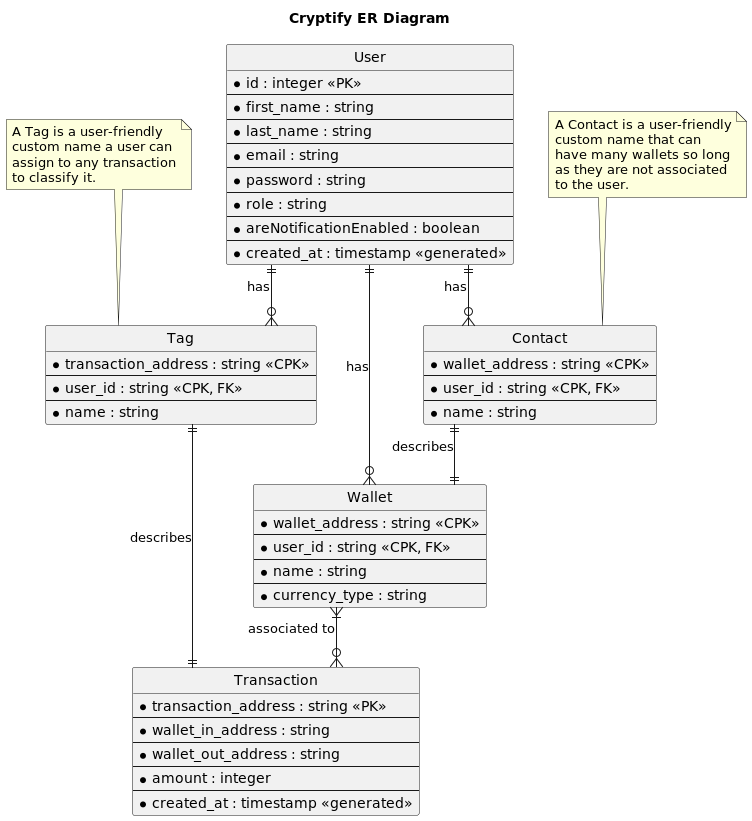

The diagram above was rendered by PlantUML. Its source (embedded in the PNG):
@startuml
title Cryptify ER Diagram

' hide the spot
hide circle

' avoid problems with angled crows feet
skinparam linetype ortho

entity User {
  *id : integer <<PK>>
  --
  *first_name : string
  --
  *last_name : string
  --
  *email : string
  --
  *password : string
  --
  *role : string
  --
  *areNotificationEnabled : boolean
  --
  *created_at : timestamp <<generated>>
}

entity Tag {
  *transaction_address : string <<CPK>>
  --
  *user_id : string <<CPK, FK>>
  --
  *name : string
}
note "A Tag is a user-friendly\ncustom name a user can\nassign to any transaction\nto classify it." as N1
N1 .. Tag

entity Contact {
  *wallet_address : string <<CPK>>
  --
  *user_id : string <<CPK, FK>>
  --
  *name : string
}
note "A Contact is a user-friendly\ncustom name that can\nhave many wallets so long\nas they are not associated\nto the user." as N2
N2 .. Contact

entity Wallet {
  *wallet_address : string <<CPK>>
  --
  *user_id : string <<CPK, FK>>
  --
  *name : string
  --
  *currency_type : string
}

entity Transaction {
  *transaction_address : string <<PK>>
  --
  *wallet_in_address : string
  --
  *wallet_out_address : string
  --
  *amount : integer
  --
  *created_at : timestamp <<generated>>
}

User ||--o{ Wallet : has
User ||--o{ Contact : has
Contact ||--|| Wallet : describes
User ||--o{ Tag : has
Tag ||--|| Transaction : describes
Wallet }|--o{ Transaction : associated to
@enduml